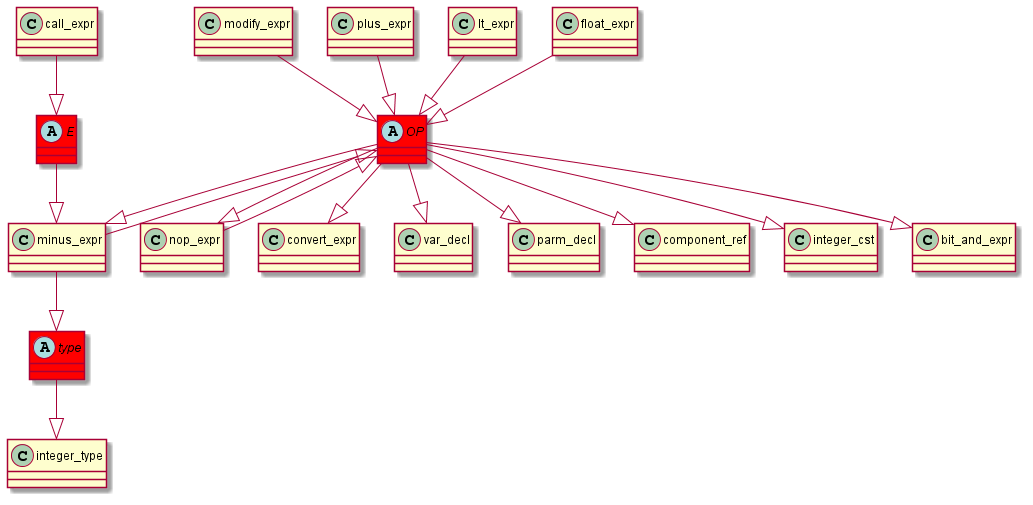

The diagram above was rendered by PlantUML. Its source (embedded in the PNG):
@startuml
abstract class	OP	 #red	
OP	 --|> 	minus_expr	
nop_expr	 --|> 	OP	
abstract class	type	 #red	
type	 --|> 	integer_type	
minus_expr	 --|> 	type	
OP	 --|> 	convert_expr	
minus_expr	 --|> 	OP	
OP	 --|> 	nop_expr	
modify_expr	 --|> 	OP	
OP	 --|> 	var_decl	
OP	 --|> 	parm_decl	
OP	 --|> 	component_ref	
plus_expr	 --|> 	OP	
lt_expr	 --|> 	OP	
abstract class	E	 #red	
E	 --|> 	minus_expr	
call_expr	 --|> 	E	
float_expr	 --|> 	OP	
OP	 --|> 	integer_cst	
OP	 --|> 	bit_and_expr	
@enduml